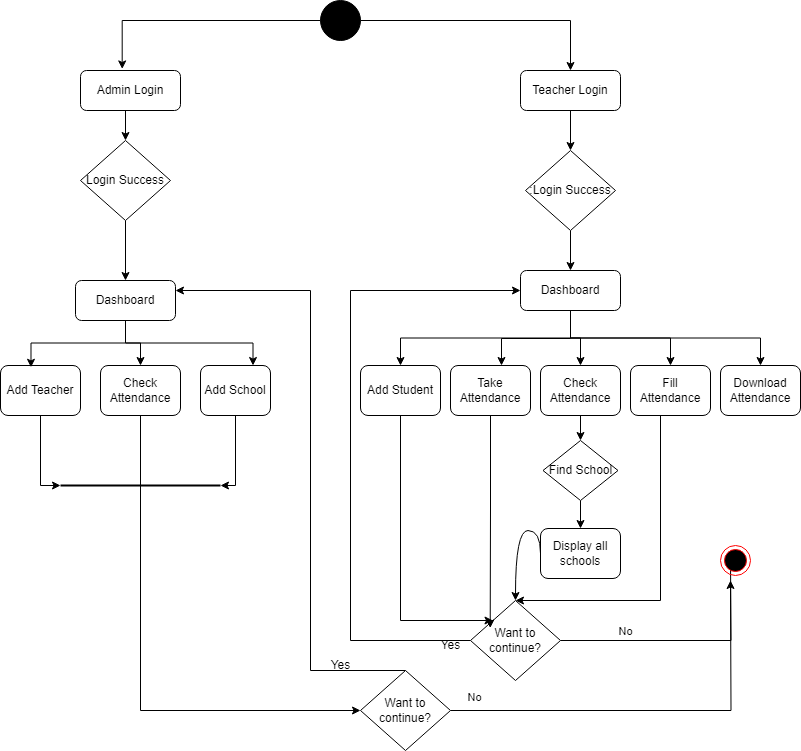

The diagram above was exported from draw.io. Its source (the exported page's mxGraphModel, read from the mxfile embedded in the PNG):
<mxGraphModel dx="1221" dy="599" grid="1" gridSize="10" guides="1" tooltips="1" connect="1" arrows="1" fold="1" page="1" pageScale="1" pageWidth="827" pageHeight="1169" math="0" shadow="0">
  <root>
    <mxCell id="0" />
    <mxCell id="1" parent="0" />
    <mxCell id="eTigXAjNp3I7dh4YBzjq-20" style="edgeStyle=orthogonalEdgeStyle;rounded=0;orthogonalLoop=1;jettySize=auto;html=1;entryX=0.5;entryY=0;entryDx=0;entryDy=0;" edge="1" parent="1" source="eTigXAjNp3I7dh4YBzjq-1" target="eTigXAjNp3I7dh4YBzjq-5">
      <mxGeometry relative="1" as="geometry" />
    </mxCell>
    <mxCell id="eTigXAjNp3I7dh4YBzjq-1" value="" style="ellipse;whiteSpace=wrap;html=1;aspect=fixed;fillColor=#000000;" vertex="1" parent="1">
      <mxGeometry x="320" y="40" width="40" height="40" as="geometry" />
    </mxCell>
    <mxCell id="eTigXAjNp3I7dh4YBzjq-22" style="edgeStyle=orthogonalEdgeStyle;rounded=0;orthogonalLoop=1;jettySize=auto;html=1;exitX=0.5;exitY=1;exitDx=0;exitDy=0;entryX=0.5;entryY=0;entryDx=0;entryDy=0;" edge="1" parent="1" source="eTigXAjNp3I7dh4YBzjq-4" target="eTigXAjNp3I7dh4YBzjq-6">
      <mxGeometry relative="1" as="geometry" />
    </mxCell>
    <mxCell id="eTigXAjNp3I7dh4YBzjq-4" value="Admin Login" style="rounded=1;whiteSpace=wrap;html=1;" vertex="1" parent="1">
      <mxGeometry x="80" y="110" width="100" height="40" as="geometry" />
    </mxCell>
    <mxCell id="eTigXAjNp3I7dh4YBzjq-23" style="edgeStyle=orthogonalEdgeStyle;rounded=0;orthogonalLoop=1;jettySize=auto;html=1;" edge="1" parent="1" source="eTigXAjNp3I7dh4YBzjq-5" target="eTigXAjNp3I7dh4YBzjq-7">
      <mxGeometry relative="1" as="geometry" />
    </mxCell>
    <mxCell id="eTigXAjNp3I7dh4YBzjq-5" value="Teacher Login" style="rounded=1;whiteSpace=wrap;html=1;" vertex="1" parent="1">
      <mxGeometry x="520" y="110" width="100" height="40" as="geometry" />
    </mxCell>
    <mxCell id="eTigXAjNp3I7dh4YBzjq-26" style="edgeStyle=orthogonalEdgeStyle;rounded=0;orthogonalLoop=1;jettySize=auto;html=1;entryX=0.75;entryY=0;entryDx=0;entryDy=0;exitX=0.5;exitY=1;exitDx=0;exitDy=0;" edge="1" parent="1" source="eTigXAjNp3I7dh4YBzjq-45" target="eTigXAjNp3I7dh4YBzjq-11">
      <mxGeometry relative="1" as="geometry">
        <mxPoint x="140" y="381" as="sourcePoint" />
      </mxGeometry>
    </mxCell>
    <mxCell id="eTigXAjNp3I7dh4YBzjq-48" style="edgeStyle=orthogonalEdgeStyle;rounded=0;orthogonalLoop=1;jettySize=auto;html=1;" edge="1" parent="1" source="eTigXAjNp3I7dh4YBzjq-6" target="eTigXAjNp3I7dh4YBzjq-45">
      <mxGeometry relative="1" as="geometry" />
    </mxCell>
    <mxCell id="eTigXAjNp3I7dh4YBzjq-6" value="Login Success" style="rhombus;whiteSpace=wrap;html=1;" vertex="1" parent="1">
      <mxGeometry x="80" y="180" width="90" height="80" as="geometry" />
    </mxCell>
    <mxCell id="eTigXAjNp3I7dh4YBzjq-27" style="edgeStyle=orthogonalEdgeStyle;rounded=0;orthogonalLoop=1;jettySize=auto;html=1;entryX=0.5;entryY=0;entryDx=0;entryDy=0;exitX=0.5;exitY=1;exitDx=0;exitDy=0;" edge="1" parent="1" source="eTigXAjNp3I7dh4YBzjq-59" target="eTigXAjNp3I7dh4YBzjq-18">
      <mxGeometry relative="1" as="geometry" />
    </mxCell>
    <mxCell id="eTigXAjNp3I7dh4YBzjq-29" style="edgeStyle=orthogonalEdgeStyle;rounded=0;orthogonalLoop=1;jettySize=auto;html=1;exitX=0.5;exitY=1;exitDx=0;exitDy=0;" edge="1" parent="1" source="eTigXAjNp3I7dh4YBzjq-59" target="eTigXAjNp3I7dh4YBzjq-16">
      <mxGeometry relative="1" as="geometry" />
    </mxCell>
    <mxCell id="eTigXAjNp3I7dh4YBzjq-30" style="edgeStyle=orthogonalEdgeStyle;rounded=0;orthogonalLoop=1;jettySize=auto;html=1;entryX=0.5;entryY=0;entryDx=0;entryDy=0;exitX=0.5;exitY=1;exitDx=0;exitDy=0;" edge="1" parent="1" source="eTigXAjNp3I7dh4YBzjq-59" target="eTigXAjNp3I7dh4YBzjq-15">
      <mxGeometry relative="1" as="geometry">
        <mxPoint x="570" y="290" as="sourcePoint" />
      </mxGeometry>
    </mxCell>
    <mxCell id="eTigXAjNp3I7dh4YBzjq-31" style="edgeStyle=orthogonalEdgeStyle;rounded=0;orthogonalLoop=1;jettySize=auto;html=1;entryX=0.5;entryY=0;entryDx=0;entryDy=0;exitX=0.5;exitY=1;exitDx=0;exitDy=0;" edge="1" parent="1" source="eTigXAjNp3I7dh4YBzjq-59" target="eTigXAjNp3I7dh4YBzjq-14">
      <mxGeometry relative="1" as="geometry" />
    </mxCell>
    <mxCell id="eTigXAjNp3I7dh4YBzjq-63" style="edgeStyle=orthogonalEdgeStyle;rounded=0;orthogonalLoop=1;jettySize=auto;html=1;" edge="1" parent="1" source="eTigXAjNp3I7dh4YBzjq-7" target="eTigXAjNp3I7dh4YBzjq-59">
      <mxGeometry relative="1" as="geometry" />
    </mxCell>
    <mxCell id="eTigXAjNp3I7dh4YBzjq-7" value=":Login Success" style="rhombus;whiteSpace=wrap;html=1;" vertex="1" parent="1">
      <mxGeometry x="525" y="190" width="90" height="80" as="geometry" />
    </mxCell>
    <mxCell id="eTigXAjNp3I7dh4YBzjq-9" value="Add Teacher" style="rounded=1;whiteSpace=wrap;html=1;" vertex="1" parent="1">
      <mxGeometry y="405" width="80" height="50" as="geometry" />
    </mxCell>
    <mxCell id="eTigXAjNp3I7dh4YBzjq-39" style="rounded=0;orthogonalLoop=1;jettySize=auto;html=1;exitX=0.5;exitY=1;exitDx=0;exitDy=0;entryX=0;entryY=0.5;entryDx=0;entryDy=0;" edge="1" parent="1" source="eTigXAjNp3I7dh4YBzjq-10" target="eTigXAjNp3I7dh4YBzjq-68">
      <mxGeometry relative="1" as="geometry">
        <mxPoint x="140" y="540" as="sourcePoint" />
        <mxPoint x="470" y="675" as="targetPoint" />
        <Array as="points">
          <mxPoint x="140" y="750" />
        </Array>
      </mxGeometry>
    </mxCell>
    <mxCell id="eTigXAjNp3I7dh4YBzjq-10" value="Check Attendance" style="rounded=1;whiteSpace=wrap;html=1;" vertex="1" parent="1">
      <mxGeometry x="100" y="405" width="80" height="50" as="geometry" />
    </mxCell>
    <mxCell id="eTigXAjNp3I7dh4YBzjq-11" value="Add School" style="rounded=1;whiteSpace=wrap;html=1;" vertex="1" parent="1">
      <mxGeometry x="200" y="405" width="70" height="50" as="geometry" />
    </mxCell>
    <mxCell id="eTigXAjNp3I7dh4YBzjq-14" value="Download&lt;div&gt;Attendance&lt;/div&gt;" style="rounded=1;whiteSpace=wrap;html=1;" vertex="1" parent="1">
      <mxGeometry x="720" y="405" width="80" height="50" as="geometry" />
    </mxCell>
    <mxCell id="eTigXAjNp3I7dh4YBzjq-67" style="edgeStyle=orthogonalEdgeStyle;rounded=0;orthogonalLoop=1;jettySize=auto;html=1;entryX=0.5;entryY=0;entryDx=0;entryDy=0;" edge="1" parent="1" source="eTigXAjNp3I7dh4YBzjq-15" target="eTigXAjNp3I7dh4YBzjq-44">
      <mxGeometry relative="1" as="geometry">
        <Array as="points">
          <mxPoint x="660" y="640" />
        </Array>
      </mxGeometry>
    </mxCell>
    <mxCell id="eTigXAjNp3I7dh4YBzjq-15" value="Fill Attendance" style="rounded=1;whiteSpace=wrap;html=1;" vertex="1" parent="1">
      <mxGeometry x="630" y="405" width="80" height="50" as="geometry" />
    </mxCell>
    <mxCell id="eTigXAjNp3I7dh4YBzjq-54" style="edgeStyle=orthogonalEdgeStyle;rounded=0;orthogonalLoop=1;jettySize=auto;html=1;entryX=0.5;entryY=0;entryDx=0;entryDy=0;" edge="1" parent="1" source="eTigXAjNp3I7dh4YBzjq-16" target="eTigXAjNp3I7dh4YBzjq-19">
      <mxGeometry relative="1" as="geometry" />
    </mxCell>
    <mxCell id="eTigXAjNp3I7dh4YBzjq-16" value="Check Attendance" style="rounded=1;whiteSpace=wrap;html=1;" vertex="1" parent="1">
      <mxGeometry x="540" y="405" width="80" height="50" as="geometry" />
    </mxCell>
    <mxCell id="eTigXAjNp3I7dh4YBzjq-17" value="Take Attendance" style="rounded=1;whiteSpace=wrap;html=1;" vertex="1" parent="1">
      <mxGeometry x="450" y="405" width="80" height="50" as="geometry" />
    </mxCell>
    <mxCell id="eTigXAjNp3I7dh4YBzjq-65" style="edgeStyle=orthogonalEdgeStyle;rounded=0;orthogonalLoop=1;jettySize=auto;html=1;entryX=0;entryY=0;entryDx=0;entryDy=0;" edge="1" parent="1" source="eTigXAjNp3I7dh4YBzjq-18" target="eTigXAjNp3I7dh4YBzjq-44">
      <mxGeometry relative="1" as="geometry">
        <Array as="points">
          <mxPoint x="400" y="660" />
        </Array>
      </mxGeometry>
    </mxCell>
    <mxCell id="eTigXAjNp3I7dh4YBzjq-18" value="Add Student" style="rounded=1;whiteSpace=wrap;html=1;" vertex="1" parent="1">
      <mxGeometry x="360" y="405" width="80" height="50" as="geometry" />
    </mxCell>
    <mxCell id="eTigXAjNp3I7dh4YBzjq-55" style="edgeStyle=orthogonalEdgeStyle;rounded=0;orthogonalLoop=1;jettySize=auto;html=1;" edge="1" parent="1" source="eTigXAjNp3I7dh4YBzjq-19" target="eTigXAjNp3I7dh4YBzjq-33">
      <mxGeometry relative="1" as="geometry" />
    </mxCell>
    <mxCell id="eTigXAjNp3I7dh4YBzjq-19" value="Find School" style="rhombus;whiteSpace=wrap;html=1;" vertex="1" parent="1">
      <mxGeometry x="542.5" y="480" width="75" height="60" as="geometry" />
    </mxCell>
    <mxCell id="eTigXAjNp3I7dh4YBzjq-21" style="edgeStyle=orthogonalEdgeStyle;rounded=0;orthogonalLoop=1;jettySize=auto;html=1;entryX=0.417;entryY=-0.039;entryDx=0;entryDy=0;entryPerimeter=0;" edge="1" parent="1" source="eTigXAjNp3I7dh4YBzjq-1" target="eTigXAjNp3I7dh4YBzjq-4">
      <mxGeometry relative="1" as="geometry" />
    </mxCell>
    <mxCell id="eTigXAjNp3I7dh4YBzjq-24" style="edgeStyle=orthogonalEdgeStyle;rounded=0;orthogonalLoop=1;jettySize=auto;html=1;entryX=0.381;entryY=0.036;entryDx=0;entryDy=0;entryPerimeter=0;" edge="1" parent="1" source="eTigXAjNp3I7dh4YBzjq-45" target="eTigXAjNp3I7dh4YBzjq-9">
      <mxGeometry relative="1" as="geometry" />
    </mxCell>
    <mxCell id="eTigXAjNp3I7dh4YBzjq-57" style="edgeStyle=orthogonalEdgeStyle;rounded=0;orthogonalLoop=1;jettySize=auto;html=1;entryX=0.5;entryY=0;entryDx=0;entryDy=0;curved=1;exitX=0;exitY=0.5;exitDx=0;exitDy=0;" edge="1" parent="1" source="eTigXAjNp3I7dh4YBzjq-33" target="eTigXAjNp3I7dh4YBzjq-44">
      <mxGeometry relative="1" as="geometry">
        <Array as="points">
          <mxPoint x="540" y="570" />
          <mxPoint x="515" y="570" />
        </Array>
      </mxGeometry>
    </mxCell>
    <mxCell id="eTigXAjNp3I7dh4YBzjq-33" value="Display all schools" style="rounded=1;whiteSpace=wrap;html=1;" vertex="1" parent="1">
      <mxGeometry x="540" y="568" width="80" height="50" as="geometry" />
    </mxCell>
    <mxCell id="eTigXAjNp3I7dh4YBzjq-36" value="" style="line;strokeWidth=2;html=1;" vertex="1" parent="1">
      <mxGeometry x="60" y="520" width="160" height="10" as="geometry" />
    </mxCell>
    <mxCell id="eTigXAjNp3I7dh4YBzjq-37" style="edgeStyle=orthogonalEdgeStyle;rounded=0;orthogonalLoop=1;jettySize=auto;html=1;entryX=0;entryY=0.5;entryDx=0;entryDy=0;entryPerimeter=0;" edge="1" parent="1" source="eTigXAjNp3I7dh4YBzjq-9" target="eTigXAjNp3I7dh4YBzjq-36">
      <mxGeometry relative="1" as="geometry">
        <Array as="points">
          <mxPoint x="40" y="455" />
        </Array>
      </mxGeometry>
    </mxCell>
    <mxCell id="eTigXAjNp3I7dh4YBzjq-40" style="edgeStyle=orthogonalEdgeStyle;rounded=0;orthogonalLoop=1;jettySize=auto;html=1;entryX=1;entryY=0.5;entryDx=0;entryDy=0;entryPerimeter=0;" edge="1" parent="1" source="eTigXAjNp3I7dh4YBzjq-11" target="eTigXAjNp3I7dh4YBzjq-36">
      <mxGeometry relative="1" as="geometry">
        <Array as="points">
          <mxPoint x="235" y="455" />
        </Array>
      </mxGeometry>
    </mxCell>
    <mxCell id="eTigXAjNp3I7dh4YBzjq-51" style="edgeStyle=orthogonalEdgeStyle;rounded=0;orthogonalLoop=1;jettySize=auto;html=1;entryX=0;entryY=0.5;entryDx=0;entryDy=0;" edge="1" parent="1" source="eTigXAjNp3I7dh4YBzjq-44">
      <mxGeometry relative="1" as="geometry">
        <mxPoint x="730" y="598" as="targetPoint" />
      </mxGeometry>
    </mxCell>
    <mxCell id="eTigXAjNp3I7dh4YBzjq-53" value="No" style="edgeLabel;html=1;align=center;verticalAlign=middle;resizable=0;points=[];" vertex="1" connectable="0" parent="eTigXAjNp3I7dh4YBzjq-51">
      <mxGeometry x="-0.4485" y="4" relative="1" as="geometry">
        <mxPoint x="-6" y="-6" as="offset" />
      </mxGeometry>
    </mxCell>
    <mxCell id="eTigXAjNp3I7dh4YBzjq-72" style="edgeStyle=orthogonalEdgeStyle;rounded=0;orthogonalLoop=1;jettySize=auto;html=1;entryX=0;entryY=0.5;entryDx=0;entryDy=0;" edge="1" parent="1" source="eTigXAjNp3I7dh4YBzjq-44" target="eTigXAjNp3I7dh4YBzjq-59">
      <mxGeometry relative="1" as="geometry">
        <Array as="points">
          <mxPoint x="350" y="680" />
          <mxPoint x="350" y="330" />
        </Array>
      </mxGeometry>
    </mxCell>
    <mxCell id="eTigXAjNp3I7dh4YBzjq-44" value="Want to continue?" style="rhombus;whiteSpace=wrap;html=1;" vertex="1" parent="1">
      <mxGeometry x="470" y="640" width="90" height="80" as="geometry" />
    </mxCell>
    <mxCell id="eTigXAjNp3I7dh4YBzjq-49" style="edgeStyle=orthogonalEdgeStyle;rounded=0;orthogonalLoop=1;jettySize=auto;html=1;" edge="1" parent="1" source="eTigXAjNp3I7dh4YBzjq-45" target="eTigXAjNp3I7dh4YBzjq-10">
      <mxGeometry relative="1" as="geometry" />
    </mxCell>
    <mxCell id="eTigXAjNp3I7dh4YBzjq-45" value="Dashboard" style="rounded=1;whiteSpace=wrap;html=1;" vertex="1" parent="1">
      <mxGeometry x="75" y="320" width="100" height="40" as="geometry" />
    </mxCell>
    <mxCell id="eTigXAjNp3I7dh4YBzjq-52" value="Yes" style="text;html=1;align=center;verticalAlign=middle;resizable=0;points=[];autosize=1;strokeColor=none;fillColor=none;" vertex="1" parent="1">
      <mxGeometry x="320" y="690" width="40" height="30" as="geometry" />
    </mxCell>
    <mxCell id="eTigXAjNp3I7dh4YBzjq-61" style="edgeStyle=orthogonalEdgeStyle;rounded=0;orthogonalLoop=1;jettySize=auto;html=1;exitX=0.5;exitY=1;exitDx=0;exitDy=0;" edge="1" parent="1" target="eTigXAjNp3I7dh4YBzjq-17">
      <mxGeometry relative="1" as="geometry">
        <mxPoint x="500" y="398" as="targetPoint" />
        <mxPoint x="577.5" y="348" as="sourcePoint" />
        <Array as="points">
          <mxPoint x="570" y="348" />
          <mxPoint x="570" y="378" />
          <mxPoint x="501" y="378" />
        </Array>
      </mxGeometry>
    </mxCell>
    <mxCell id="eTigXAjNp3I7dh4YBzjq-59" value="Dashboard" style="rounded=1;whiteSpace=wrap;html=1;" vertex="1" parent="1">
      <mxGeometry x="520" y="310" width="100" height="40" as="geometry" />
    </mxCell>
    <mxCell id="eTigXAjNp3I7dh4YBzjq-64" value="" style="ellipse;html=1;shape=endState;fillColor=#000000;strokeColor=#ff0000;" vertex="1" parent="1">
      <mxGeometry x="720" y="585" width="30" height="30" as="geometry" />
    </mxCell>
    <mxCell id="eTigXAjNp3I7dh4YBzjq-66" style="edgeStyle=orthogonalEdgeStyle;rounded=0;orthogonalLoop=1;jettySize=auto;html=1;entryX=0.219;entryY=0.344;entryDx=0;entryDy=0;entryPerimeter=0;" edge="1" parent="1" source="eTigXAjNp3I7dh4YBzjq-17" target="eTigXAjNp3I7dh4YBzjq-44">
      <mxGeometry relative="1" as="geometry" />
    </mxCell>
    <mxCell id="eTigXAjNp3I7dh4YBzjq-69" style="edgeStyle=orthogonalEdgeStyle;rounded=0;orthogonalLoop=1;jettySize=auto;html=1;entryX=1;entryY=0.25;entryDx=0;entryDy=0;exitX=0.5;exitY=0;exitDx=0;exitDy=0;" edge="1" parent="1" source="eTigXAjNp3I7dh4YBzjq-68" target="eTigXAjNp3I7dh4YBzjq-45">
      <mxGeometry relative="1" as="geometry">
        <Array as="points">
          <mxPoint x="310" y="710" />
          <mxPoint x="310" y="330" />
        </Array>
      </mxGeometry>
    </mxCell>
    <mxCell id="eTigXAjNp3I7dh4YBzjq-70" style="edgeStyle=orthogonalEdgeStyle;rounded=0;orthogonalLoop=1;jettySize=auto;html=1;" edge="1" parent="1" source="eTigXAjNp3I7dh4YBzjq-68">
      <mxGeometry relative="1" as="geometry">
        <mxPoint x="730" y="620" as="targetPoint" />
      </mxGeometry>
    </mxCell>
    <mxCell id="eTigXAjNp3I7dh4YBzjq-68" value="Want to continue?" style="rhombus;whiteSpace=wrap;html=1;" vertex="1" parent="1">
      <mxGeometry x="360" y="710" width="90" height="80" as="geometry" />
    </mxCell>
    <mxCell id="eTigXAjNp3I7dh4YBzjq-71" value="No" style="edgeLabel;html=1;align=center;verticalAlign=middle;resizable=0;points=[];" vertex="1" connectable="0" parent="1">
      <mxGeometry x="580" y="680" as="geometry">
        <mxPoint x="-107" y="56" as="offset" />
      </mxGeometry>
    </mxCell>
    <mxCell id="eTigXAjNp3I7dh4YBzjq-73" value="Yes" style="text;html=1;align=center;verticalAlign=middle;resizable=0;points=[];autosize=1;strokeColor=none;fillColor=none;" vertex="1" parent="1">
      <mxGeometry x="430" y="670" width="40" height="30" as="geometry" />
    </mxCell>
  </root>
</mxGraphModel>